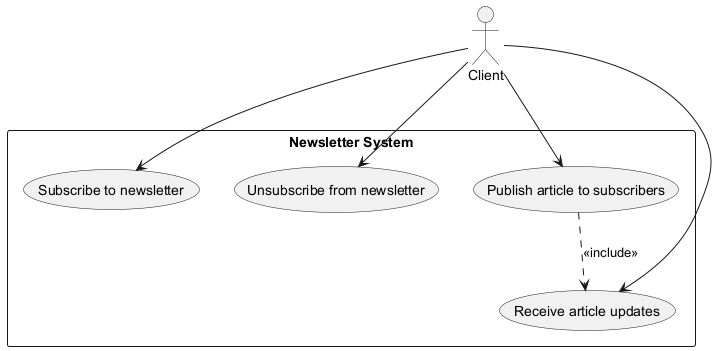

The diagram above was rendered by PlantUML. Its source (embedded in the PNG):
@startuml
actor Client
rectangle "Newsletter System" {
  (Subscribe to newsletter) as uc1
  (Unsubscribe from newsletter) as uc2
  (Publish article to subscribers) as uc3
  (Receive article updates) as uc4
}
Client --> uc1
Client --> uc2
Client --> uc3
Client --> uc4
uc3 ..> uc4 : <<include>>
@enduml